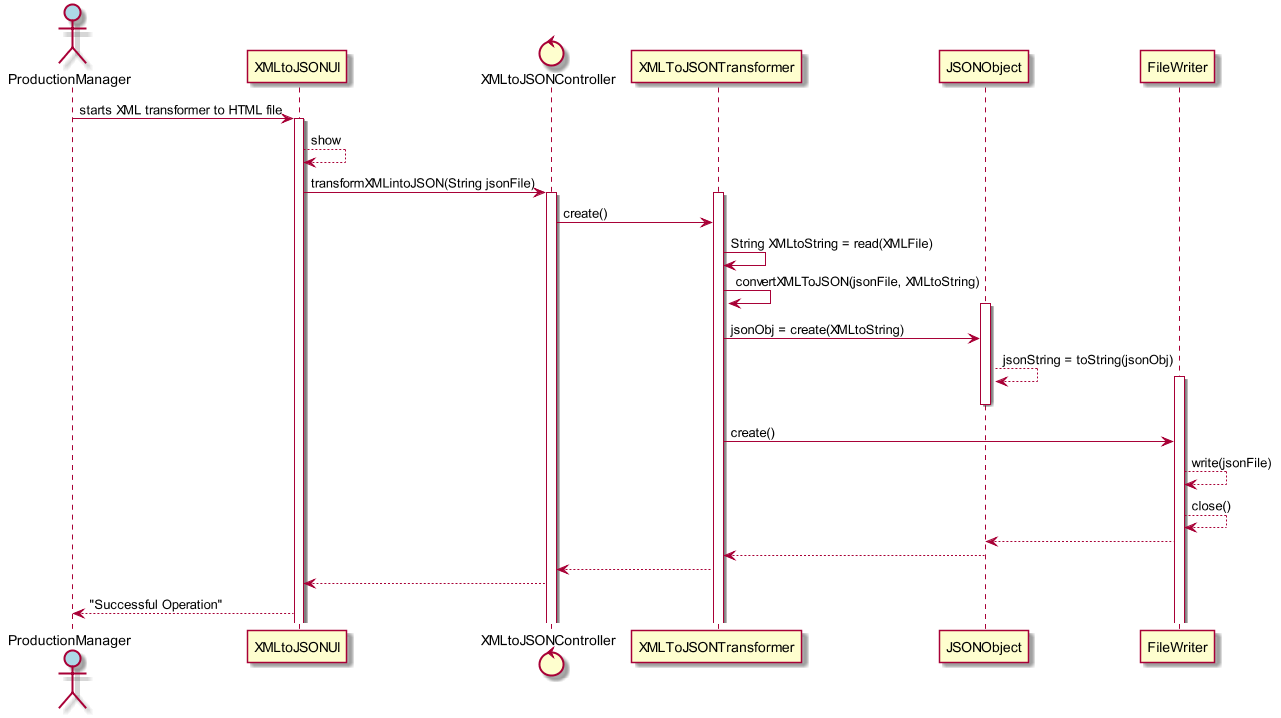

The diagram above was rendered by PlantUML. Its source (embedded in the PNG):
@startuml
scale 1280*720
actor ProductionManager #lightblue

ProductionManager -> XMLtoJSONUI : starts XML transformer to HTML file
activate XMLtoJSONUI
control XMLtoJSONController


XMLtoJSONUI --> XMLtoJSONUI : show
XMLtoJSONUI -> XMLtoJSONController : transformXMLintoJSON(String jsonFile)
activate XMLtoJSONController
activate XMLToJSONTransformer
XMLtoJSONController -> XMLToJSONTransformer : create()
XMLToJSONTransformer -> XMLToJSONTransformer : String XMLtoString = read(XMLFile)
XMLToJSONTransformer -> XMLToJSONTransformer : convertXMLToJSON(jsonFile, XMLtoString)
activate JSONObject
XMLToJSONTransformer -> JSONObject : jsonObj = create(XMLtoString)
JSONObject --> JSONObject : jsonString = toString(jsonObj)

activate FileWriter
deactivate JSONObject
XMLToJSONTransformer -> FileWriter : create()
deactivate JSONObject
FileWriter --> FileWriter : write(jsonFile)
FileWriter --> FileWriter : close()

FileWriter --> JSONObject :
JSONObject --> XMLToJSONTransformer :
XMLToJSONTransformer --> XMLtoJSONController :
XMLtoJSONController --> XMLtoJSONUI :
XMLtoJSONUI --> ProductionManager : "Successful Operation"
@enduml